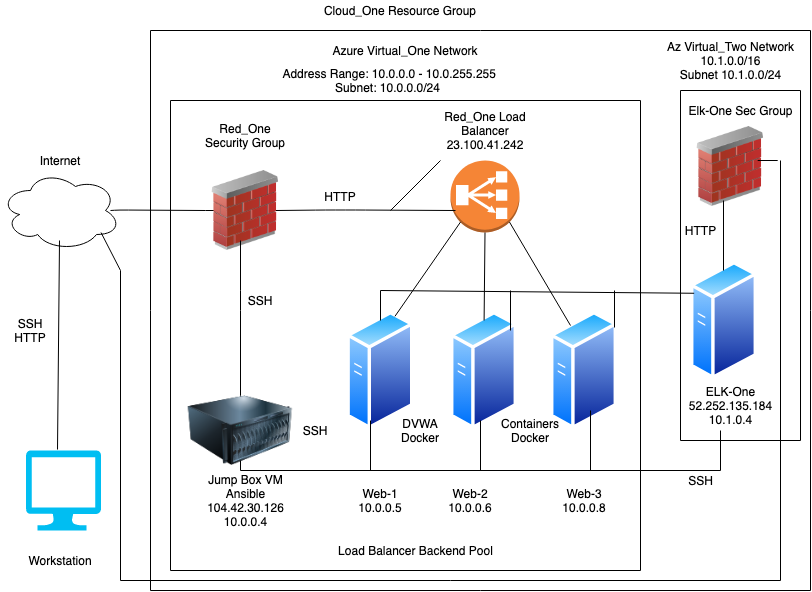

The diagram above was exported from draw.io. Its source (the exported page's mxGraphModel, read from the mxfile embedded in the PNG):
<mxGraphModel dx="910" dy="615" grid="1" gridSize="10" guides="1" tooltips="1" connect="1" arrows="1" fold="1" page="1" pageScale="1" pageWidth="850" pageHeight="1100" math="0" shadow="0">
  <root>
    <mxCell id="0" />
    <mxCell id="1" parent="0" />
    <mxCell id="Zr6ZficEovzF481teSzo-3" value="" style="verticalLabelPosition=bottom;html=1;verticalAlign=top;align=center;strokeColor=none;fillColor=#00BEF2;shape=mxgraph.azure.computer;pointerEvents=1;" parent="1" vertex="1">
      <mxGeometry x="65.5" y="510" width="75" height="80" as="geometry" />
    </mxCell>
    <mxCell id="mPUtdoOediYQJ3OTxs4t-7" value="" style="ellipse;shape=cloud;whiteSpace=wrap;html=1;" parent="1" vertex="1">
      <mxGeometry x="40" y="230" width="120" height="80" as="geometry" />
    </mxCell>
    <mxCell id="wg5oxNVe5WKvz62IwCVS-1" value="" style="aspect=fixed;perimeter=ellipsePerimeter;html=1;align=center;shadow=0;dashed=0;spacingTop=3;image;image=img/lib/active_directory/generic_server.svg;" parent="1" vertex="1">
      <mxGeometry x="386.4" y="370" width="67.2" height="120" as="geometry" />
    </mxCell>
    <mxCell id="wg5oxNVe5WKvz62IwCVS-2" value="" style="aspect=fixed;perimeter=ellipsePerimeter;html=1;align=center;shadow=0;dashed=0;spacingTop=3;image;image=img/lib/active_directory/generic_server.svg;" parent="1" vertex="1">
      <mxGeometry x="489.99999999999994" y="370" width="67.2" height="120" as="geometry" />
    </mxCell>
    <mxCell id="wg5oxNVe5WKvz62IwCVS-3" value="" style="aspect=fixed;perimeter=ellipsePerimeter;html=1;align=center;shadow=0;dashed=0;spacingTop=3;image;image=img/lib/active_directory/generic_server.svg;" parent="1" vertex="1">
      <mxGeometry x="590" y="370" width="67.2" height="120" as="geometry" />
    </mxCell>
    <mxCell id="wg5oxNVe5WKvz62IwCVS-5" value="" style="outlineConnect=0;dashed=0;verticalLabelPosition=bottom;verticalAlign=top;align=center;html=1;shape=mxgraph.aws3.classic_load_balancer;fillColor=#F58536;gradientColor=none;" parent="1" vertex="1">
      <mxGeometry x="490" y="220" width="69" height="72" as="geometry" />
    </mxCell>
    <mxCell id="wg5oxNVe5WKvz62IwCVS-8" value="Internet" style="text;html=1;strokeColor=none;fillColor=none;align=center;verticalAlign=middle;whiteSpace=wrap;rounded=0;" parent="1" vertex="1">
      <mxGeometry x="80" y="210" width="40" height="20" as="geometry" />
    </mxCell>
    <mxCell id="wg5oxNVe5WKvz62IwCVS-10" value="Workstation" style="text;html=1;strokeColor=none;fillColor=none;align=center;verticalAlign=middle;whiteSpace=wrap;rounded=0;" parent="1" vertex="1">
      <mxGeometry x="80" y="610" width="40" height="20" as="geometry" />
    </mxCell>
    <mxCell id="wg5oxNVe5WKvz62IwCVS-11" value="Red_One Security Group" style="text;html=1;strokeColor=none;fillColor=none;align=center;verticalAlign=middle;whiteSpace=wrap;rounded=0;" parent="1" vertex="1">
      <mxGeometry x="235" y="180" width="100" height="30" as="geometry" />
    </mxCell>
    <mxCell id="wg5oxNVe5WKvz62IwCVS-12" value="Jump Box VM&lt;br&gt;Ansible&lt;br&gt;104.42.30.126&lt;br&gt;10.0.0.4" style="text;html=1;strokeColor=none;fillColor=none;align=center;verticalAlign=middle;whiteSpace=wrap;rounded=0;" parent="1" vertex="1">
      <mxGeometry x="257.5" y="550" width="55" height="20" as="geometry" />
    </mxCell>
    <mxCell id="wg5oxNVe5WKvz62IwCVS-13" value="Web-1&lt;br&gt;10.0.0.5" style="text;html=1;strokeColor=none;fillColor=none;align=center;verticalAlign=middle;whiteSpace=wrap;rounded=0;" parent="1" vertex="1">
      <mxGeometry x="400" y="550" width="40" height="20" as="geometry" />
    </mxCell>
    <mxCell id="wg5oxNVe5WKvz62IwCVS-14" value="Web-2&lt;br&gt;10.0.0.6" style="text;html=1;strokeColor=none;fillColor=none;align=center;verticalAlign=middle;whiteSpace=wrap;rounded=0;" parent="1" vertex="1">
      <mxGeometry x="490.00000000000006" y="550" width="40" height="20" as="geometry" />
    </mxCell>
    <mxCell id="wg5oxNVe5WKvz62IwCVS-23" value="" style="endArrow=none;startArrow=none;html=1;entryX=0.145;entryY=0.855;entryDx=0;entryDy=0;entryPerimeter=0;exitX=0.75;exitY=0;exitDx=0;exitDy=0;startFill=0;endFill=0;" parent="1" source="wg5oxNVe5WKvz62IwCVS-1" target="wg5oxNVe5WKvz62IwCVS-5" edge="1">
      <mxGeometry width="50" height="50" relative="1" as="geometry">
        <mxPoint x="430" y="260" as="sourcePoint" />
        <mxPoint x="487.2" y="200" as="targetPoint" />
      </mxGeometry>
    </mxCell>
    <mxCell id="wg5oxNVe5WKvz62IwCVS-24" value="" style="endArrow=none;startArrow=none;html=1;entryX=0.5;entryY=1;entryDx=0;entryDy=0;entryPerimeter=0;startFill=0;endFill=0;exitX=0.5;exitY=0.083;exitDx=0;exitDy=0;exitPerimeter=0;" parent="1" source="wg5oxNVe5WKvz62IwCVS-2" target="wg5oxNVe5WKvz62IwCVS-5" edge="1">
      <mxGeometry width="50" height="50" relative="1" as="geometry">
        <mxPoint x="533" y="300" as="sourcePoint" />
        <mxPoint x="530" y="210" as="targetPoint" />
      </mxGeometry>
    </mxCell>
    <mxCell id="wg5oxNVe5WKvz62IwCVS-25" value="" style="endArrow=none;startArrow=none;html=1;entryX=0.855;entryY=0.855;entryDx=0;entryDy=0;entryPerimeter=0;startFill=0;endFill=0;" parent="1" target="wg5oxNVe5WKvz62IwCVS-5" edge="1">
      <mxGeometry width="50" height="50" relative="1" as="geometry">
        <mxPoint x="610" y="385" as="sourcePoint" />
        <mxPoint x="580" y="192" as="targetPoint" />
      </mxGeometry>
    </mxCell>
    <mxCell id="wg5oxNVe5WKvz62IwCVS-27" value="Web-3&lt;br&gt;10.0.0.8" style="text;html=1;strokeColor=none;fillColor=none;align=center;verticalAlign=middle;whiteSpace=wrap;rounded=0;" parent="1" vertex="1">
      <mxGeometry x="603.6" y="550" width="40" height="20" as="geometry" />
    </mxCell>
    <mxCell id="wg5oxNVe5WKvz62IwCVS-29" value="" style="endArrow=none;html=1;endFill=0;" parent="1" edge="1">
      <mxGeometry width="50" height="50" relative="1" as="geometry">
        <mxPoint x="315" y="270" as="sourcePoint" />
        <mxPoint x="495" y="270" as="targetPoint" />
        <Array as="points">
          <mxPoint x="365" y="269.5" />
          <mxPoint x="395" y="269.5" />
        </Array>
      </mxGeometry>
    </mxCell>
    <mxCell id="wg5oxNVe5WKvz62IwCVS-32" value="" style="endArrow=none;html=1;entryX=0;entryY=0.5;entryDx=0;entryDy=0;" parent="1" target="wg5oxNVe5WKvz62IwCVS-7" edge="1">
      <mxGeometry width="50" height="50" relative="1" as="geometry">
        <mxPoint x="150" y="270" as="sourcePoint" />
        <mxPoint x="238" y="270" as="targetPoint" />
        <Array as="points">
          <mxPoint x="158" y="269.5" />
        </Array>
      </mxGeometry>
    </mxCell>
    <mxCell id="wg5oxNVe5WKvz62IwCVS-38" value="" style="endArrow=none;html=1;" parent="1" source="wg5oxNVe5WKvz62IwCVS-7" edge="1">
      <mxGeometry width="50" height="50" relative="1" as="geometry">
        <mxPoint x="280" y="410" as="sourcePoint" />
        <mxPoint x="280" y="270" as="targetPoint" />
      </mxGeometry>
    </mxCell>
    <mxCell id="wg5oxNVe5WKvz62IwCVS-41" value="" style="endArrow=none;html=1;" parent="1" edge="1" source="wg5oxNVe5WKvz62IwCVS-4">
      <mxGeometry width="50" height="50" relative="1" as="geometry">
        <mxPoint x="280" y="530" as="sourcePoint" />
        <mxPoint x="280" y="460" as="targetPoint" />
        <Array as="points" />
      </mxGeometry>
    </mxCell>
    <mxCell id="wg5oxNVe5WKvz62IwCVS-42" value="" style="endArrow=none;html=1;" parent="1" edge="1">
      <mxGeometry width="50" height="50" relative="1" as="geometry">
        <mxPoint x="280" y="530" as="sourcePoint" />
        <mxPoint x="760" y="530" as="targetPoint" />
      </mxGeometry>
    </mxCell>
    <mxCell id="wg5oxNVe5WKvz62IwCVS-44" value="" style="endArrow=none;html=1;" parent="1" edge="1">
      <mxGeometry width="50" height="50" relative="1" as="geometry">
        <mxPoint x="520" y="480" as="sourcePoint" />
        <mxPoint x="520" y="530" as="targetPoint" />
        <Array as="points" />
      </mxGeometry>
    </mxCell>
    <mxCell id="FkkHiya4d2x8H9xkBGSK-1" value="SSH" style="text;html=1;strokeColor=none;fillColor=none;align=center;verticalAlign=middle;whiteSpace=wrap;rounded=0;" parent="1" vertex="1">
      <mxGeometry x="280" y="350" width="40" height="20" as="geometry" />
    </mxCell>
    <mxCell id="FkkHiya4d2x8H9xkBGSK-2" value="HTTP" style="text;html=1;strokeColor=none;fillColor=none;align=center;verticalAlign=middle;whiteSpace=wrap;rounded=0;" parent="1" vertex="1">
      <mxGeometry x="360" y="246" width="40" height="20" as="geometry" />
    </mxCell>
    <mxCell id="FkkHiya4d2x8H9xkBGSK-3" value="SSH&lt;br&gt;" style="text;html=1;strokeColor=none;fillColor=none;align=center;verticalAlign=middle;whiteSpace=wrap;rounded=0;" parent="1" vertex="1">
      <mxGeometry x="335" y="480" width="40" height="20" as="geometry" />
    </mxCell>
    <mxCell id="FkkHiya4d2x8H9xkBGSK-4" value="DVWA&lt;br&gt;Docker" style="text;html=1;strokeColor=none;fillColor=none;align=center;verticalAlign=middle;whiteSpace=wrap;rounded=0;" parent="1" vertex="1">
      <mxGeometry x="440" y="480" width="40" height="20" as="geometry" />
    </mxCell>
    <mxCell id="FkkHiya4d2x8H9xkBGSK-5" value="Red_One Load Balancer&lt;br&gt;23.100.41.242" style="text;html=1;strokeColor=none;fillColor=none;align=center;verticalAlign=middle;whiteSpace=wrap;rounded=0;" parent="1" vertex="1">
      <mxGeometry x="480" y="180" width="90" height="20" as="geometry" />
    </mxCell>
    <mxCell id="FkkHiya4d2x8H9xkBGSK-7" value="Containers&lt;br&gt;Docker" style="text;html=1;strokeColor=none;fillColor=none;align=center;verticalAlign=middle;whiteSpace=wrap;rounded=0;" parent="1" vertex="1">
      <mxGeometry x="550" y="480" width="40" height="20" as="geometry" />
    </mxCell>
    <mxCell id="FkkHiya4d2x8H9xkBGSK-8" value="Cloud_One Resource Group" style="text;html=1;strokeColor=none;fillColor=none;align=center;verticalAlign=middle;whiteSpace=wrap;rounded=0;" parent="1" vertex="1">
      <mxGeometry x="335" y="60" width="210" height="20" as="geometry" />
    </mxCell>
    <mxCell id="FkkHiya4d2x8H9xkBGSK-9" value="Azure Virtual_One Network" style="text;html=1;strokeColor=none;fillColor=none;align=center;verticalAlign=middle;whiteSpace=wrap;rounded=0;" parent="1" vertex="1">
      <mxGeometry x="370" y="100" width="150" height="20" as="geometry" />
    </mxCell>
    <mxCell id="FkkHiya4d2x8H9xkBGSK-10" value="SSH&lt;br&gt;HTTP" style="text;html=1;strokeColor=none;fillColor=none;align=center;verticalAlign=middle;whiteSpace=wrap;rounded=0;" parent="1" vertex="1">
      <mxGeometry x="50" y="380" width="40" height="20" as="geometry" />
    </mxCell>
    <mxCell id="o-3LjIGgSnqSkwpuOpJZ-2" value="" style="endArrow=none;html=1;" parent="1" edge="1">
      <mxGeometry width="50" height="50" relative="1" as="geometry">
        <mxPoint x="210" y="630" as="sourcePoint" />
        <mxPoint x="210" y="160" as="targetPoint" />
      </mxGeometry>
    </mxCell>
    <mxCell id="o-3LjIGgSnqSkwpuOpJZ-3" value="" style="endArrow=none;html=1;" parent="1" edge="1">
      <mxGeometry width="50" height="50" relative="1" as="geometry">
        <mxPoint x="210" y="630" as="sourcePoint" />
        <mxPoint x="680" y="630" as="targetPoint" />
      </mxGeometry>
    </mxCell>
    <mxCell id="o-3LjIGgSnqSkwpuOpJZ-4" value="" style="endArrow=none;html=1;" parent="1" edge="1">
      <mxGeometry width="50" height="50" relative="1" as="geometry">
        <mxPoint x="680" y="630" as="sourcePoint" />
        <mxPoint x="680" y="160" as="targetPoint" />
      </mxGeometry>
    </mxCell>
    <mxCell id="o-3LjIGgSnqSkwpuOpJZ-5" value="" style="endArrow=none;html=1;" parent="1" edge="1">
      <mxGeometry width="50" height="50" relative="1" as="geometry">
        <mxPoint x="210" y="160" as="sourcePoint" />
        <mxPoint x="680" y="160" as="targetPoint" />
      </mxGeometry>
    </mxCell>
    <mxCell id="o-3LjIGgSnqSkwpuOpJZ-6" value="" style="endArrow=none;html=1;" parent="1" edge="1">
      <mxGeometry width="50" height="50" relative="1" as="geometry">
        <mxPoint x="190" y="90" as="sourcePoint" />
        <mxPoint x="850" y="90" as="targetPoint" />
      </mxGeometry>
    </mxCell>
    <mxCell id="o-3LjIGgSnqSkwpuOpJZ-8" value="" style="endArrow=none;html=1;" parent="1" edge="1">
      <mxGeometry width="50" height="50" relative="1" as="geometry">
        <mxPoint x="190" y="650" as="sourcePoint" />
        <mxPoint x="190" y="90" as="targetPoint" />
      </mxGeometry>
    </mxCell>
    <mxCell id="o-3LjIGgSnqSkwpuOpJZ-9" value="" style="endArrow=none;html=1;" parent="1" edge="1">
      <mxGeometry width="50" height="50" relative="1" as="geometry">
        <mxPoint x="190" y="650" as="sourcePoint" />
        <mxPoint x="850" y="650" as="targetPoint" />
      </mxGeometry>
    </mxCell>
    <mxCell id="o-3LjIGgSnqSkwpuOpJZ-12" value="" style="endArrow=none;html=1;" parent="1" edge="1">
      <mxGeometry width="50" height="50" relative="1" as="geometry">
        <mxPoint x="410" y="530" as="sourcePoint" />
        <mxPoint x="410" y="480" as="targetPoint" />
      </mxGeometry>
    </mxCell>
    <mxCell id="wg5oxNVe5WKvz62IwCVS-7" value="" style="image;html=1;image=img/lib/clip_art/networking/Firewall_02_128x128.png" parent="1" vertex="1">
      <mxGeometry x="245" y="230" width="80" height="80" as="geometry" />
    </mxCell>
    <mxCell id="o-3LjIGgSnqSkwpuOpJZ-14" value="" style="endArrow=none;html=1;exitX=0.42;exitY=-0.012;exitDx=0;exitDy=0;exitPerimeter=0;" parent="1" source="Zr6ZficEovzF481teSzo-3" edge="1">
      <mxGeometry width="50" height="50" relative="1" as="geometry">
        <mxPoint x="99" y="500" as="sourcePoint" />
        <mxPoint x="99" y="300" as="targetPoint" />
      </mxGeometry>
    </mxCell>
    <mxCell id="o-3LjIGgSnqSkwpuOpJZ-18" value="" style="endArrow=none;html=1;" parent="1" edge="1">
      <mxGeometry width="50" height="50" relative="1" as="geometry">
        <mxPoint x="630" y="530" as="sourcePoint" />
        <mxPoint x="630" y="470" as="targetPoint" />
      </mxGeometry>
    </mxCell>
    <mxCell id="o-3LjIGgSnqSkwpuOpJZ-19" value="" style="endArrow=none;html=1;exitX=0.5;exitY=0;exitDx=0;exitDy=0;" parent="1" edge="1" source="wg5oxNVe5WKvz62IwCVS-4">
      <mxGeometry width="50" height="50" relative="1" as="geometry">
        <mxPoint x="280" y="448" as="sourcePoint" />
        <mxPoint x="280" y="300" as="targetPoint" />
        <Array as="points">
          <mxPoint x="280" y="360" />
        </Array>
      </mxGeometry>
    </mxCell>
    <mxCell id="MHpbYIHiX1hb1M9DWl5K-1" value="&amp;nbsp;Address Range: 10.0.0.0 - 10.0.255.255&lt;br&gt;Subnet: 10.0.0.0/24" style="text;html=1;strokeColor=none;fillColor=none;align=center;verticalAlign=middle;whiteSpace=wrap;rounded=0;" parent="1" vertex="1">
      <mxGeometry x="310" y="130" width="235" height="20" as="geometry" />
    </mxCell>
    <mxCell id="axuArP1r6OG3CpK_xG1Q-1" value="" style="aspect=fixed;perimeter=ellipsePerimeter;html=1;align=center;shadow=0;dashed=0;spacingTop=3;image;image=img/lib/active_directory/generic_server.svg;" parent="1" vertex="1">
      <mxGeometry x="730" y="320" width="67.2" height="120" as="geometry" />
    </mxCell>
    <mxCell id="J2iHPRRS4md5rEuG1JeZ-1" value="" style="image;html=1;image=img/lib/clip_art/networking/Firewall_02_128x128.png" vertex="1" parent="1">
      <mxGeometry x="730" y="186" width="80" height="80" as="geometry" />
    </mxCell>
    <mxCell id="J2iHPRRS4md5rEuG1JeZ-2" value="ELK-One&lt;br&gt;52.252.135.184&lt;br&gt;10.1.0.4" style="text;html=1;align=center;verticalAlign=middle;resizable=0;points=[];autosize=1;" vertex="1" parent="1">
      <mxGeometry x="720" y="440" width="100" height="50" as="geometry" />
    </mxCell>
    <mxCell id="J2iHPRRS4md5rEuG1JeZ-3" value="" style="endArrow=none;html=1;" edge="1" parent="1">
      <mxGeometry width="50" height="50" relative="1" as="geometry">
        <mxPoint x="760" y="530" as="sourcePoint" />
        <mxPoint x="760" y="490" as="targetPoint" />
      </mxGeometry>
    </mxCell>
    <mxCell id="J2iHPRRS4md5rEuG1JeZ-5" value="" style="endArrow=none;html=1;" edge="1" parent="1">
      <mxGeometry width="50" height="50" relative="1" as="geometry">
        <mxPoint x="160" y="330" as="sourcePoint" />
        <mxPoint x="140.5" y="292" as="targetPoint" />
      </mxGeometry>
    </mxCell>
    <mxCell id="J2iHPRRS4md5rEuG1JeZ-6" value="" style="endArrow=none;html=1;entryX=0;entryY=0.25;entryDx=0;entryDy=0;" edge="1" parent="1" target="axuArP1r6OG3CpK_xG1Q-1">
      <mxGeometry width="50" height="50" relative="1" as="geometry">
        <mxPoint x="420" y="350" as="sourcePoint" />
        <mxPoint x="490" y="350" as="targetPoint" />
      </mxGeometry>
    </mxCell>
    <mxCell id="J2iHPRRS4md5rEuG1JeZ-7" value="" style="endArrow=none;html=1;" edge="1" parent="1">
      <mxGeometry width="50" height="50" relative="1" as="geometry">
        <mxPoint x="160" y="640" as="sourcePoint" />
        <mxPoint x="160" y="330" as="targetPoint" />
      </mxGeometry>
    </mxCell>
    <mxCell id="J2iHPRRS4md5rEuG1JeZ-8" value="" style="endArrow=none;html=1;" edge="1" parent="1">
      <mxGeometry width="50" height="50" relative="1" as="geometry">
        <mxPoint x="160" y="640" as="sourcePoint" />
        <mxPoint x="820" y="640" as="targetPoint" />
      </mxGeometry>
    </mxCell>
    <mxCell id="J2iHPRRS4md5rEuG1JeZ-9" value="" style="endArrow=none;html=1;" edge="1" parent="1">
      <mxGeometry width="50" height="50" relative="1" as="geometry">
        <mxPoint x="820" y="640" as="sourcePoint" />
        <mxPoint x="820" y="220" as="targetPoint" />
      </mxGeometry>
    </mxCell>
    <mxCell id="J2iHPRRS4md5rEuG1JeZ-10" value="" style="endArrow=none;html=1;" edge="1" parent="1">
      <mxGeometry width="50" height="50" relative="1" as="geometry">
        <mxPoint x="797.2" y="220" as="sourcePoint" />
        <mxPoint x="817.2" y="220" as="targetPoint" />
      </mxGeometry>
    </mxCell>
    <mxCell id="J2iHPRRS4md5rEuG1JeZ-11" value="SSH" style="text;html=1;align=center;verticalAlign=middle;resizable=0;points=[];autosize=1;" vertex="1" parent="1">
      <mxGeometry x="720" y="530" width="40" height="20" as="geometry" />
    </mxCell>
    <mxCell id="J2iHPRRS4md5rEuG1JeZ-12" value="" style="endArrow=none;html=1;" edge="1" parent="1">
      <mxGeometry width="50" height="50" relative="1" as="geometry">
        <mxPoint x="420" y="380" as="sourcePoint" />
        <mxPoint x="420" y="350" as="targetPoint" />
      </mxGeometry>
    </mxCell>
    <mxCell id="J2iHPRRS4md5rEuG1JeZ-13" value="" style="endArrow=none;html=1;" edge="1" parent="1">
      <mxGeometry width="50" height="50" relative="1" as="geometry">
        <mxPoint x="550" y="390" as="sourcePoint" />
        <mxPoint x="550" y="350" as="targetPoint" />
      </mxGeometry>
    </mxCell>
    <mxCell id="J2iHPRRS4md5rEuG1JeZ-14" value="" style="endArrow=none;html=1;" edge="1" parent="1">
      <mxGeometry width="50" height="50" relative="1" as="geometry">
        <mxPoint x="654" y="387" as="sourcePoint" />
        <mxPoint x="654" y="350" as="targetPoint" />
      </mxGeometry>
    </mxCell>
    <mxCell id="J2iHPRRS4md5rEuG1JeZ-15" value="" style="endArrow=none;html=1;" edge="1" parent="1">
      <mxGeometry width="50" height="50" relative="1" as="geometry">
        <mxPoint x="763" y="330" as="sourcePoint" />
        <mxPoint x="763" y="260" as="targetPoint" />
      </mxGeometry>
    </mxCell>
    <mxCell id="J2iHPRRS4md5rEuG1JeZ-17" value="Elk-One Sec Group" style="text;html=1;align=center;verticalAlign=middle;resizable=0;points=[];autosize=1;" vertex="1" parent="1">
      <mxGeometry x="720" y="160" width="120" height="20" as="geometry" />
    </mxCell>
    <mxCell id="J2iHPRRS4md5rEuG1JeZ-19" value="" style="endArrow=none;html=1;" edge="1" parent="1">
      <mxGeometry width="50" height="50" relative="1" as="geometry">
        <mxPoint x="720" y="500" as="sourcePoint" />
        <mxPoint x="720" y="150" as="targetPoint" />
      </mxGeometry>
    </mxCell>
    <mxCell id="J2iHPRRS4md5rEuG1JeZ-20" value="" style="endArrow=none;html=1;" edge="1" parent="1">
      <mxGeometry width="50" height="50" relative="1" as="geometry">
        <mxPoint x="720" y="90" as="sourcePoint" />
        <mxPoint x="840" y="90" as="targetPoint" />
      </mxGeometry>
    </mxCell>
    <mxCell id="J2iHPRRS4md5rEuG1JeZ-23" value="Az Virtual_Two Network&lt;br&gt;10.1.0.0/16&lt;br&gt;Subnet 10.1.0.0/24" style="text;html=1;align=center;verticalAlign=middle;resizable=0;points=[];autosize=1;" vertex="1" parent="1">
      <mxGeometry x="700" y="95" width="140" height="50" as="geometry" />
    </mxCell>
    <mxCell id="J2iHPRRS4md5rEuG1JeZ-24" value="" style="endArrow=none;html=1;" edge="1" parent="1">
      <mxGeometry width="50" height="50" relative="1" as="geometry">
        <mxPoint x="430" y="270" as="sourcePoint" />
        <mxPoint x="480" y="220" as="targetPoint" />
      </mxGeometry>
    </mxCell>
    <mxCell id="J2iHPRRS4md5rEuG1JeZ-26" value="" style="endArrow=none;html=1;" edge="1" parent="1">
      <mxGeometry width="50" height="50" relative="1" as="geometry">
        <mxPoint x="850" y="650" as="sourcePoint" />
        <mxPoint x="850" y="90" as="targetPoint" />
      </mxGeometry>
    </mxCell>
    <mxCell id="J2iHPRRS4md5rEuG1JeZ-27" value="" style="endArrow=none;html=1;" edge="1" parent="1">
      <mxGeometry width="50" height="50" relative="1" as="geometry">
        <mxPoint x="720" y="150" as="sourcePoint" />
        <mxPoint x="840" y="150" as="targetPoint" />
      </mxGeometry>
    </mxCell>
    <mxCell id="J2iHPRRS4md5rEuG1JeZ-28" value="" style="endArrow=none;html=1;" edge="1" parent="1">
      <mxGeometry width="50" height="50" relative="1" as="geometry">
        <mxPoint x="840" y="500" as="sourcePoint" />
        <mxPoint x="840" y="150" as="targetPoint" />
      </mxGeometry>
    </mxCell>
    <mxCell id="J2iHPRRS4md5rEuG1JeZ-31" value="" style="endArrow=none;html=1;" edge="1" parent="1">
      <mxGeometry width="50" height="50" relative="1" as="geometry">
        <mxPoint x="720" y="500" as="sourcePoint" />
        <mxPoint x="840" y="500" as="targetPoint" />
      </mxGeometry>
    </mxCell>
    <mxCell id="J2iHPRRS4md5rEuG1JeZ-32" value="HTTP" style="text;html=1;align=center;verticalAlign=middle;resizable=0;points=[];autosize=1;" vertex="1" parent="1">
      <mxGeometry x="715" y="280" width="50" height="20" as="geometry" />
    </mxCell>
    <mxCell id="wg5oxNVe5WKvz62IwCVS-4" value="" style="image;html=1;image=img/lib/clip_art/computers/Server_128x128.png" parent="1" vertex="1">
      <mxGeometry x="135" y="455" width="290" height="70" as="geometry" />
    </mxCell>
    <mxCell id="J2iHPRRS4md5rEuG1JeZ-33" value="" style="endArrow=none;html=1;" edge="1" parent="1">
      <mxGeometry width="50" height="50" relative="1" as="geometry">
        <mxPoint x="280" y="530" as="sourcePoint" />
        <mxPoint x="280" y="520" as="targetPoint" />
        <Array as="points" />
      </mxGeometry>
    </mxCell>
    <mxCell id="J2iHPRRS4md5rEuG1JeZ-35" value="Load Balancer Backend Pool" style="text;html=1;align=center;verticalAlign=middle;resizable=0;points=[];autosize=1;" vertex="1" parent="1">
      <mxGeometry x="370" y="600" width="170" height="20" as="geometry" />
    </mxCell>
  </root>
</mxGraphModel>